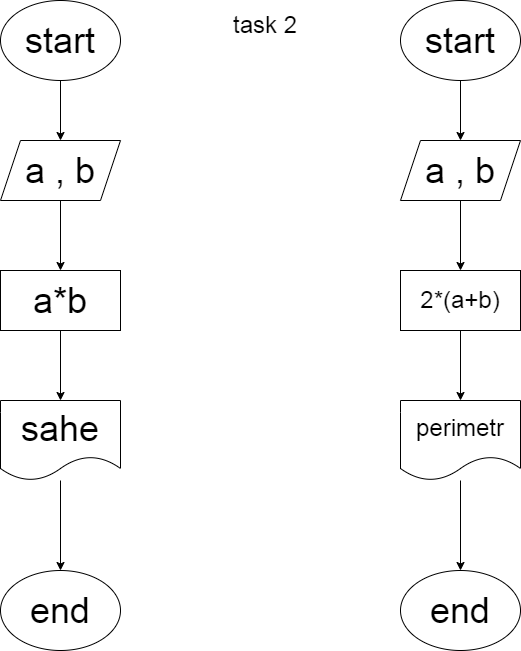

The diagram above was exported from draw.io. Its source (the exported page's mxGraphModel, read from the mxfile embedded in the PNG):
<mxGraphModel dx="868" dy="425" grid="1" gridSize="10" guides="1" tooltips="1" connect="1" arrows="1" fold="1" page="1" pageScale="1" pageWidth="827" pageHeight="1169" math="0" shadow="0">
  <root>
    <mxCell id="0" />
    <mxCell id="1" parent="0" />
    <mxCell id="xq2Wgs6jAPfKrk5QtUID-6" value="" style="edgeStyle=orthogonalEdgeStyle;rounded=0;orthogonalLoop=1;jettySize=auto;html=1;fontSize=36;" edge="1" parent="1" source="xq2Wgs6jAPfKrk5QtUID-1" target="xq2Wgs6jAPfKrk5QtUID-2">
      <mxGeometry relative="1" as="geometry" />
    </mxCell>
    <mxCell id="xq2Wgs6jAPfKrk5QtUID-1" value="&lt;font style=&quot;font-size: 36px&quot;&gt;start&lt;/font&gt;" style="ellipse;whiteSpace=wrap;html=1;" vertex="1" parent="1">
      <mxGeometry x="50" y="10" width="120" height="80" as="geometry" />
    </mxCell>
    <mxCell id="xq2Wgs6jAPfKrk5QtUID-7" value="" style="edgeStyle=orthogonalEdgeStyle;rounded=0;orthogonalLoop=1;jettySize=auto;html=1;fontSize=36;" edge="1" parent="1" source="xq2Wgs6jAPfKrk5QtUID-2" target="xq2Wgs6jAPfKrk5QtUID-3">
      <mxGeometry relative="1" as="geometry" />
    </mxCell>
    <mxCell id="xq2Wgs6jAPfKrk5QtUID-2" value="a , b" style="shape=parallelogram;perimeter=parallelogramPerimeter;whiteSpace=wrap;html=1;fixedSize=1;fontSize=36;" vertex="1" parent="1">
      <mxGeometry x="50" y="150" width="120" height="60" as="geometry" />
    </mxCell>
    <mxCell id="xq2Wgs6jAPfKrk5QtUID-8" value="" style="edgeStyle=orthogonalEdgeStyle;rounded=0;orthogonalLoop=1;jettySize=auto;html=1;fontSize=36;" edge="1" parent="1" source="xq2Wgs6jAPfKrk5QtUID-3" target="xq2Wgs6jAPfKrk5QtUID-4">
      <mxGeometry relative="1" as="geometry" />
    </mxCell>
    <mxCell id="xq2Wgs6jAPfKrk5QtUID-3" value="a*b" style="rounded=0;whiteSpace=wrap;html=1;fontSize=36;" vertex="1" parent="1">
      <mxGeometry x="50" y="280" width="120" height="60" as="geometry" />
    </mxCell>
    <mxCell id="xq2Wgs6jAPfKrk5QtUID-9" value="" style="edgeStyle=orthogonalEdgeStyle;rounded=0;orthogonalLoop=1;jettySize=auto;html=1;fontSize=36;" edge="1" parent="1" source="xq2Wgs6jAPfKrk5QtUID-4" target="xq2Wgs6jAPfKrk5QtUID-5">
      <mxGeometry relative="1" as="geometry" />
    </mxCell>
    <mxCell id="xq2Wgs6jAPfKrk5QtUID-4" value="sahe" style="shape=document;whiteSpace=wrap;html=1;boundedLbl=1;fontSize=36;" vertex="1" parent="1">
      <mxGeometry x="50" y="410" width="120" height="80" as="geometry" />
    </mxCell>
    <mxCell id="xq2Wgs6jAPfKrk5QtUID-5" value="end" style="ellipse;whiteSpace=wrap;html=1;fontSize=36;" vertex="1" parent="1">
      <mxGeometry x="50" y="580" width="120" height="80" as="geometry" />
    </mxCell>
    <mxCell id="xq2Wgs6jAPfKrk5QtUID-19" value="" style="edgeStyle=orthogonalEdgeStyle;rounded=0;orthogonalLoop=1;jettySize=auto;html=1;fontSize=24;" edge="1" parent="1" source="xq2Wgs6jAPfKrk5QtUID-10" target="xq2Wgs6jAPfKrk5QtUID-11">
      <mxGeometry relative="1" as="geometry" />
    </mxCell>
    <mxCell id="xq2Wgs6jAPfKrk5QtUID-10" value="start" style="ellipse;whiteSpace=wrap;html=1;fontSize=36;" vertex="1" parent="1">
      <mxGeometry x="450" y="10" width="120" height="80" as="geometry" />
    </mxCell>
    <mxCell id="xq2Wgs6jAPfKrk5QtUID-18" value="" style="edgeStyle=orthogonalEdgeStyle;rounded=0;orthogonalLoop=1;jettySize=auto;html=1;fontSize=24;" edge="1" parent="1" source="xq2Wgs6jAPfKrk5QtUID-11" target="xq2Wgs6jAPfKrk5QtUID-12">
      <mxGeometry relative="1" as="geometry" />
    </mxCell>
    <mxCell id="xq2Wgs6jAPfKrk5QtUID-11" value="a , b" style="shape=parallelogram;perimeter=parallelogramPerimeter;whiteSpace=wrap;html=1;fixedSize=1;fontSize=36;" vertex="1" parent="1">
      <mxGeometry x="450" y="150" width="120" height="60" as="geometry" />
    </mxCell>
    <mxCell id="xq2Wgs6jAPfKrk5QtUID-17" value="" style="edgeStyle=orthogonalEdgeStyle;rounded=0;orthogonalLoop=1;jettySize=auto;html=1;fontSize=24;" edge="1" parent="1" source="xq2Wgs6jAPfKrk5QtUID-12" target="xq2Wgs6jAPfKrk5QtUID-14">
      <mxGeometry relative="1" as="geometry" />
    </mxCell>
    <mxCell id="xq2Wgs6jAPfKrk5QtUID-12" value="2*(a+b)" style="rounded=0;whiteSpace=wrap;html=1;fontSize=24;" vertex="1" parent="1">
      <mxGeometry x="450" y="280" width="120" height="60" as="geometry" />
    </mxCell>
    <mxCell id="xq2Wgs6jAPfKrk5QtUID-16" value="" style="edgeStyle=orthogonalEdgeStyle;rounded=0;orthogonalLoop=1;jettySize=auto;html=1;fontSize=24;" edge="1" parent="1" source="xq2Wgs6jAPfKrk5QtUID-14" target="xq2Wgs6jAPfKrk5QtUID-15">
      <mxGeometry relative="1" as="geometry" />
    </mxCell>
    <mxCell id="xq2Wgs6jAPfKrk5QtUID-14" value="perimetr" style="shape=document;whiteSpace=wrap;html=1;boundedLbl=1;fontSize=24;" vertex="1" parent="1">
      <mxGeometry x="450" y="410" width="120" height="80" as="geometry" />
    </mxCell>
    <mxCell id="xq2Wgs6jAPfKrk5QtUID-15" value="end" style="ellipse;whiteSpace=wrap;html=1;fontSize=36;" vertex="1" parent="1">
      <mxGeometry x="450" y="580" width="120" height="80" as="geometry" />
    </mxCell>
    <mxCell id="xq2Wgs6jAPfKrk5QtUID-21" value="task 2" style="text;html=1;strokeColor=none;fillColor=none;align=center;verticalAlign=middle;whiteSpace=wrap;rounded=0;fontSize=24;" vertex="1" parent="1">
      <mxGeometry x="260" y="20" width="110" height="30" as="geometry" />
    </mxCell>
  </root>
</mxGraphModel>